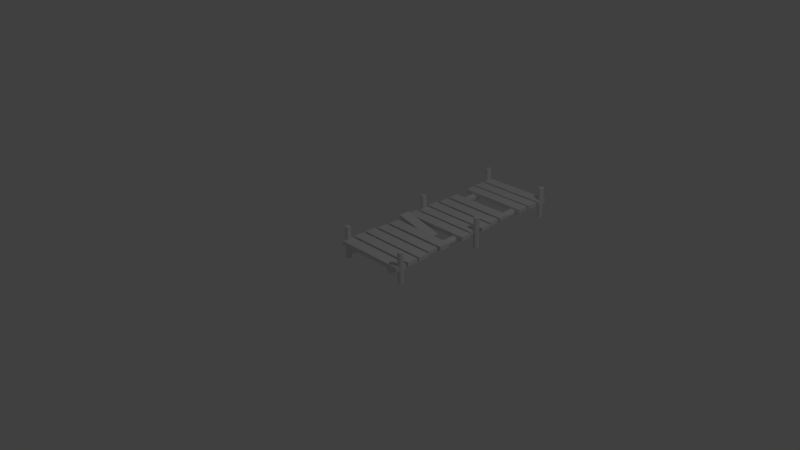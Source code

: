 # Source: pier.blend  (saved by Blender 2.71.0; exported with 4.5.12 LTS)
import bpy
from mathutils import Matrix  # noqa: F401  (used for matrix-valued properties, if any)

bpy.ops.wm.read_factory_settings(use_empty=True)
scene = bpy.context.scene
scene.name = 'Scene'

# ---- collections
col_collection_1 = bpy.data.collections.new('Collection 1'); scene.collection.children.link(col_collection_1)

# ---- world
world_world = bpy.data.worlds.new('World'); scene.world = world_world
world_world.color = (0.05088, 0.05088, 0.05088)
world_world.use_sun_shadow = False
world_world.sun_shadow_jitter_overblur = 0.0
world_world.cycles.sampling_method = 'MANUAL'
world_world.cycles.sample_map_resolution = 256

# ---- cameras
cam_camera = bpy.data.cameras.new('Camera')
cam_camera.clip_end = 100.0
cam_camera.lens = 35.0
cam_camera.sensor_width = 32.0
cam_camera.sensor_height = 18.0
cam_camera.ortho_scale = 7.314
cam_camera.dof.focus_distance = 0.0
cam_camera.dof.aperture_fstop = 128.0

# ---- lights
light_lamp = bpy.data.lights.new('Lamp', 'POINT')
light_lamp.transmission_factor = 0.0
light_lamp.cutoff_distance = 30.0
light_lamp.energy = 100.0
light_lamp.shadow_buffer_clip_start = 1.001
light_lamp.shadow_soft_size = 0.1
light_lamp.shadow_maximum_resolution = 0.006
light_lamp.use_absolute_resolution = True
light_lamp.cycles.use_multiple_importance_sampling = False

# ---- meshes
me_cylinder_003 = bpy.data.meshes.new('Cylinder.003')
me_cylinder_003.from_pydata([(6.634, 0.5225, -3.062), (6.634, 0.5225, 2.929), (6.736, 0.5125, -3.062), (6.736, 0.5125, 2.929), (6.834, 0.4828, -3.062), (6.834, 0.4828, 2.929), (6.924, 0.4345, -3.062), (6.924, 0.4345, 2.929), (7.003, 0.3695, -3.062), (7.003, 0.3695, 2.929), (7.068, 0.2903, -3.062), (7.068, 0.2903, 2.929), (7.117, 0.2, -3.062), (7.117, 0.2, 2.929), (7.147, 0.1019, -3.062), (7.147, 0.1019, 2.929), (7.157, 1.915e-07, -3.062), (7.157, 1.915e-07, 2.929), (7.147, -0.1019, -3.062), (7.147, -0.1019, 2.929), (7.117, -0.2, -3.062), (7.117, -0.2, 2.929), (7.068, -0.2903, -3.062), (7.068, -0.2903, 2.929), (7.003, -0.3695, -3.062), (7.003, -0.3695, 2.929), (6.924, -0.4345, -3.062), (6.924, -0.4345, 2.929), (6.834, -0.4828, -3.062), (6.834, -0.4828, 2.929), (6.736, -0.5125, -3.062), (6.736, -0.5125, 2.929), (6.634, -0.5225, -3.062), (6.634, -0.5225, 2.929), (6.532, -0.5125, -3.062), (6.532, -0.5125, 2.929), (6.434, -0.4828, -3.062), (6.434, -0.4828, 2.929), (6.344, -0.4345, -3.062), (6.344, -0.4345, 2.929), (6.265, -0.3695, -3.062), (6.265, -0.3695, 2.929), (6.2, -0.2903, -3.062), (6.2, -0.2903, 2.929), (6.151, -0.2, -3.062), (6.151, -0.2, 2.929), (6.121, -0.1019, -3.062), (6.121, -0.1019, 2.929), (6.111, 6.566e-07, -3.062), (6.111, 6.566e-07, 2.929), (6.121, 0.1019, -3.062), (6.121, 0.1019, 2.929), (6.151, 0.2, -3.062), (6.151, 0.2, 2.929), (6.2, 0.2903, -3.062), (6.2, 0.2903, 2.929), (6.265, 0.3695, -3.062), (6.265, 0.3695, 2.929), (6.344, 0.4345, -3.062), (6.344, 0.4345, 2.929), (6.434, 0.4828, -3.062), (6.434, 0.4828, 2.929), (6.532, 0.5125, -3.062), (6.532, 0.5125, 2.929)], [], [(0, 1, 3, 2), (2, 3, 5, 4), (4, 5, 7, 6), (6, 7, 9, 8), (8, 9, 11, 10), (10, 11, 13, 12), (12, 13, 15, 14), (14, 15, 17, 16), (16, 17, 19, 18), (18, 19, 21, 20), (20, 21, 23, 22), (22, 23, 25, 24), (24, 25, 27, 26), (26, 27, 29, 28), (28, 29, 31, 30), (30, 31, 33, 32), (32, 33, 35, 34), (34, 35, 37, 36), (36, 37, 39, 38), (38, 39, 41, 40), (40, 41, 43, 42), (42, 43, 45, 44), (44, 45, 47, 46), (46, 47, 49, 48), (48, 49, 51, 50), (50, 51, 53, 52), (52, 53, 55, 54), (54, 55, 57, 56), (56, 57, 59, 58), (58, 59, 61, 60), (3, 1, 63, 61, 59, 57, 55, 53, 51, 49, 47, 45, 43, 41, 39, 37, 35, 33, 31, 29, 27, 25, 23, 21, 19, 17, 15, 13, 11, 9, 7, 5), (62, 63, 1, 0), (60, 61, 63, 62), (0, 2, 4, 6, 8, 10, 12, 14, 16, 18, 20, 22, 24, 26, 28, 30, 32, 34, 36, 38, 40, 42, 44, 46, 48, 50, 52, 54, 56, 58, 60, 62)])
me_cylinder_003.use_remesh_preserve_volume = False
me_cylinder_003.use_remesh_preserve_attributes = False
me_cylinder_003.use_mirror_vertex_groups = False
me_cylinder_003.update()
me_cylinder_002 = bpy.data.meshes.new('Cylinder.002')
me_cylinder_002.from_pydata([(6.634, 0.5225, -3.062), (6.634, 0.5225, 2.929), (6.736, 0.5125, -3.062), (6.736, 0.5125, 2.929), (6.834, 0.4828, -3.062), (6.834, 0.4828, 2.929), (6.924, 0.4345, -3.062), (6.924, 0.4345, 2.929), (7.003, 0.3695, -3.062), (7.003, 0.3695, 2.929), (7.068, 0.2903, -3.062), (7.068, 0.2903, 2.929), (7.117, 0.2, -3.062), (7.117, 0.2, 2.929), (7.147, 0.1019, -3.062), (7.147, 0.1019, 2.929), (7.157, 1.915e-07, -3.062), (7.157, 1.915e-07, 2.929), (7.147, -0.1019, -3.062), (7.147, -0.1019, 2.929), (7.117, -0.2, -3.062), (7.117, -0.2, 2.929), (7.068, -0.2903, -3.062), (7.068, -0.2903, 2.929), (7.003, -0.3695, -3.062), (7.003, -0.3695, 2.929), (6.924, -0.4345, -3.062), (6.924, -0.4345, 2.929), (6.834, -0.4828, -3.062), (6.834, -0.4828, 2.929), (6.736, -0.5125, -3.062), (6.736, -0.5125, 2.929), (6.634, -0.5225, -3.062), (6.634, -0.5225, 2.929), (6.532, -0.5125, -3.062), (6.532, -0.5125, 2.929), (6.434, -0.4828, -3.062), (6.434, -0.4828, 2.929), (6.344, -0.4345, -3.062), (6.344, -0.4345, 2.929), (6.265, -0.3695, -3.062), (6.265, -0.3695, 2.929), (6.2, -0.2903, -3.062), (6.2, -0.2903, 2.929), (6.151, -0.2, -3.062), (6.151, -0.2, 2.929), (6.121, -0.1019, -3.062), (6.121, -0.1019, 2.929), (6.111, 6.566e-07, -3.062), (6.111, 6.566e-07, 2.929), (6.121, 0.1019, -3.062), (6.121, 0.1019, 2.929), (6.151, 0.2, -3.062), (6.151, 0.2, 2.929), (6.2, 0.2903, -3.062), (6.2, 0.2903, 2.929), (6.265, 0.3695, -3.062), (6.265, 0.3695, 2.929), (6.344, 0.4345, -3.062), (6.344, 0.4345, 2.929), (6.434, 0.4828, -3.062), (6.434, 0.4828, 2.929), (6.532, 0.5125, -3.062), (6.532, 0.5125, 2.929)], [], [(0, 1, 3, 2), (2, 3, 5, 4), (4, 5, 7, 6), (6, 7, 9, 8), (8, 9, 11, 10), (10, 11, 13, 12), (12, 13, 15, 14), (14, 15, 17, 16), (16, 17, 19, 18), (18, 19, 21, 20), (20, 21, 23, 22), (22, 23, 25, 24), (24, 25, 27, 26), (26, 27, 29, 28), (28, 29, 31, 30), (30, 31, 33, 32), (32, 33, 35, 34), (34, 35, 37, 36), (36, 37, 39, 38), (38, 39, 41, 40), (40, 41, 43, 42), (42, 43, 45, 44), (44, 45, 47, 46), (46, 47, 49, 48), (48, 49, 51, 50), (50, 51, 53, 52), (52, 53, 55, 54), (54, 55, 57, 56), (56, 57, 59, 58), (58, 59, 61, 60), (3, 1, 63, 61, 59, 57, 55, 53, 51, 49, 47, 45, 43, 41, 39, 37, 35, 33, 31, 29, 27, 25, 23, 21, 19, 17, 15, 13, 11, 9, 7, 5), (62, 63, 1, 0), (60, 61, 63, 62), (0, 2, 4, 6, 8, 10, 12, 14, 16, 18, 20, 22, 24, 26, 28, 30, 32, 34, 36, 38, 40, 42, 44, 46, 48, 50, 52, 54, 56, 58, 60, 62)])
me_cylinder_002.use_remesh_preserve_volume = False
me_cylinder_002.use_remesh_preserve_attributes = False
me_cylinder_002.use_mirror_vertex_groups = False
me_cylinder_002.update()
me_cylinder_001 = bpy.data.meshes.new('Cylinder.001')
me_cylinder_001.from_pydata([(6.634, 0.5225, -3.062), (6.634, 0.5225, 2.929), (6.736, 0.5125, -3.062), (6.736, 0.5125, 2.929), (6.834, 0.4828, -3.062), (6.834, 0.4828, 2.929), (6.924, 0.4345, -3.062), (6.924, 0.4345, 2.929), (7.003, 0.3695, -3.062), (7.003, 0.3695, 2.929), (7.068, 0.2903, -3.062), (7.068, 0.2903, 2.929), (7.117, 0.2, -3.062), (7.117, 0.2, 2.929), (7.147, 0.1019, -3.062), (7.147, 0.1019, 2.929), (7.157, 1.915e-07, -3.062), (7.157, 1.915e-07, 2.929), (7.147, -0.1019, -3.062), (7.147, -0.1019, 2.929), (7.117, -0.2, -3.062), (7.117, -0.2, 2.929), (7.068, -0.2903, -3.062), (7.068, -0.2903, 2.929), (7.003, -0.3695, -3.062), (7.003, -0.3695, 2.929), (6.924, -0.4345, -3.062), (6.924, -0.4345, 2.929), (6.834, -0.4828, -3.062), (6.834, -0.4828, 2.929), (6.736, -0.5125, -3.062), (6.736, -0.5125, 2.929), (6.634, -0.5225, -3.062), (6.634, -0.5225, 2.929), (6.532, -0.5125, -3.062), (6.532, -0.5125, 2.929), (6.434, -0.4828, -3.062), (6.434, -0.4828, 2.929), (6.344, -0.4345, -3.062), (6.344, -0.4345, 2.929), (6.265, -0.3695, -3.062), (6.265, -0.3695, 2.929), (6.2, -0.2903, -3.062), (6.2, -0.2903, 2.929), (6.151, -0.2, -3.062), (6.151, -0.2, 2.929), (6.121, -0.1019, -3.062), (6.121, -0.1019, 2.929), (6.111, 6.566e-07, -3.062), (6.111, 6.566e-07, 2.929), (6.121, 0.1019, -3.062), (6.121, 0.1019, 2.929), (6.151, 0.2, -3.062), (6.151, 0.2, 2.929), (6.2, 0.2903, -3.062), (6.2, 0.2903, 2.929), (6.265, 0.3695, -3.062), (6.265, 0.3695, 2.929), (6.344, 0.4345, -3.062), (6.344, 0.4345, 2.929), (6.434, 0.4828, -3.062), (6.434, 0.4828, 2.929), (6.532, 0.5125, -3.062), (6.532, 0.5125, 2.929)], [], [(0, 1, 3, 2), (2, 3, 5, 4), (4, 5, 7, 6), (6, 7, 9, 8), (8, 9, 11, 10), (10, 11, 13, 12), (12, 13, 15, 14), (14, 15, 17, 16), (16, 17, 19, 18), (18, 19, 21, 20), (20, 21, 23, 22), (22, 23, 25, 24), (24, 25, 27, 26), (26, 27, 29, 28), (28, 29, 31, 30), (30, 31, 33, 32), (32, 33, 35, 34), (34, 35, 37, 36), (36, 37, 39, 38), (38, 39, 41, 40), (40, 41, 43, 42), (42, 43, 45, 44), (44, 45, 47, 46), (46, 47, 49, 48), (48, 49, 51, 50), (50, 51, 53, 52), (52, 53, 55, 54), (54, 55, 57, 56), (56, 57, 59, 58), (58, 59, 61, 60), (3, 1, 63, 61, 59, 57, 55, 53, 51, 49, 47, 45, 43, 41, 39, 37, 35, 33, 31, 29, 27, 25, 23, 21, 19, 17, 15, 13, 11, 9, 7, 5), (62, 63, 1, 0), (60, 61, 63, 62), (0, 2, 4, 6, 8, 10, 12, 14, 16, 18, 20, 22, 24, 26, 28, 30, 32, 34, 36, 38, 40, 42, 44, 46, 48, 50, 52, 54, 56, 58, 60, 62)])
me_cylinder_001.use_remesh_preserve_volume = False
me_cylinder_001.use_remesh_preserve_attributes = False
me_cylinder_001.use_mirror_vertex_groups = False
me_cylinder_001.update()
me_cylinder = bpy.data.meshes.new('Cylinder')
me_cylinder.from_pydata([(-6.788, -3.173, -1.0), (-6.788, -3.173, 52.67), (-6.593, -3.192, -1.0), (-6.593, -3.192, 52.67), (-6.406, -3.249, -1.0), (-6.406, -3.249, 52.67), (-6.233, -3.342, -1.0), (-6.233, -3.342, 52.67), (-6.081, -3.466, -1.0), (-6.081, -3.466, 52.67), (-5.957, -3.618, -1.0), (-5.957, -3.618, 52.67), (-5.865, -3.791, -1.0), (-5.865, -3.791, 52.67), (-5.808, -3.978, -1.0), (-5.808, -3.978, 52.67), (-5.788, -4.173, -1.0), (-5.788, -4.173, 52.67), (-5.808, -4.368, -1.0), (-5.808, -4.368, 52.67), (-5.865, -4.556, -1.0), (-5.865, -4.556, 52.67), (-5.957, -4.729, -1.0), (-5.957, -4.729, 52.67), (-6.081, -4.88, -1.0), (-6.081, -4.88, 52.67), (-6.233, -5.005, -1.0), (-6.233, -5.005, 52.67), (-6.406, -5.097, -1.0), (-6.406, -5.097, 52.67), (-6.593, -5.154, -1.0), (-6.593, -5.154, 52.67), (-6.788, -5.173, -1.0), (-6.788, -5.173, 52.67), (-6.984, -5.154, -1.0), (-6.984, -5.154, 52.67), (-7.171, -5.097, -1.0), (-7.171, -5.097, 52.67), (-7.344, -5.005, -1.0), (-7.344, -5.005, 52.67), (-7.496, -4.88, -1.0), (-7.496, -4.88, 52.67), (-7.62, -4.729, -1.0), (-7.62, -4.729, 52.67), (-7.712, -4.556, -1.0), (-7.712, -4.556, 52.67), (-7.769, -4.368, -1.0), (-7.769, -4.368, 52.67), (-7.788, -4.173, -1.0), (-7.788, -4.173, 52.67), (-7.769, -3.978, -1.0), (-7.769, -3.978, 52.67), (-7.712, -3.791, -1.0), (-7.712, -3.791, 52.67), (-7.62, -3.618, -1.0), (-7.62, -3.618, 52.67), (-7.496, -3.466, -1.0), (-7.496, -3.466, 52.67), (-7.344, -3.342, -1.0), (-7.344, -3.342, 52.67), (-7.171, -3.249, -1.0), (-7.171, -3.249, 52.67), (-6.984, -3.192, -1.0), (-6.984, -3.192, 52.67)], [], [(0, 1, 3, 2), (2, 3, 5, 4), (4, 5, 7, 6), (6, 7, 9, 8), (8, 9, 11, 10), (10, 11, 13, 12), (12, 13, 15, 14), (14, 15, 17, 16), (16, 17, 19, 18), (18, 19, 21, 20), (20, 21, 23, 22), (22, 23, 25, 24), (24, 25, 27, 26), (26, 27, 29, 28), (28, 29, 31, 30), (30, 31, 33, 32), (32, 33, 35, 34), (34, 35, 37, 36), (36, 37, 39, 38), (38, 39, 41, 40), (40, 41, 43, 42), (42, 43, 45, 44), (44, 45, 47, 46), (46, 47, 49, 48), (48, 49, 51, 50), (50, 51, 53, 52), (52, 53, 55, 54), (54, 55, 57, 56), (56, 57, 59, 58), (58, 59, 61, 60), (3, 1, 63, 61, 59, 57, 55, 53, 51, 49, 47, 45, 43, 41, 39, 37, 35, 33, 31, 29, 27, 25, 23, 21, 19, 17, 15, 13, 11, 9, 7, 5), (62, 63, 1, 0), (60, 61, 63, 62), (0, 2, 4, 6, 8, 10, 12, 14, 16, 18, 20, 22, 24, 26, 28, 30, 32, 34, 36, 38, 40, 42, 44, 46, 48, 50, 52, 54, 56, 58, 60, 62)])
me_cylinder.use_remesh_preserve_volume = False
me_cylinder.use_remesh_preserve_attributes = False
me_cylinder.use_mirror_vertex_groups = False
me_cylinder.update()
me_cube_015 = bpy.data.meshes.new('Cube.015')
me_cube_015.from_pydata([(-1.0, -1.0, -1.0), (-1.0, 1.0, -1.0), (1.0, 1.0, -1.0), (1.0, -1.0, -1.0), (-1.0, -1.0, 1.0), (-1.0, 1.0, 1.0), (1.0, 1.0, 1.0), (1.0, -1.0, 1.0)], [], [(4, 5, 1, 0), (5, 6, 2, 1), (6, 7, 3, 2), (7, 4, 0, 3), (0, 1, 2, 3), (7, 6, 5, 4)])
me_cube_015.use_remesh_preserve_volume = False
me_cube_015.use_remesh_preserve_attributes = False
me_cube_015.use_mirror_vertex_groups = False
me_cube_015.update()
me_cube_014 = bpy.data.meshes.new('Cube.014')
me_cube_014.from_pydata([(-1.0, -1.0, -1.0), (-1.0, 1.0, -1.0), (1.0, 1.0, -1.0), (1.0, -1.0, -1.0), (-1.0, -1.0, 1.0), (-1.0, 1.0, 1.0), (1.0, 1.0, 1.0), (1.0, -1.0, 1.0)], [], [(4, 5, 1, 0), (5, 6, 2, 1), (6, 7, 3, 2), (7, 4, 0, 3), (0, 1, 2, 3), (7, 6, 5, 4)])
me_cube_014.use_remesh_preserve_volume = False
me_cube_014.use_remesh_preserve_attributes = False
me_cube_014.use_mirror_vertex_groups = False
me_cube_014.update()
me_cube_013 = bpy.data.meshes.new('Cube.013')
me_cube_013.from_pydata([(-1.0, -1.0, -1.0), (-1.0, 1.0, -1.0), (1.0, 1.0, -1.0), (1.0, -1.0, -1.0), (-1.0, -1.0, 1.0), (-1.0, 1.0, 1.0), (1.0, 1.0, 1.0), (1.0, -1.0, 1.0)], [], [(4, 5, 1, 0), (5, 6, 2, 1), (6, 7, 3, 2), (7, 4, 0, 3), (0, 1, 2, 3), (7, 6, 5, 4)])
me_cube_013.use_remesh_preserve_volume = False
me_cube_013.use_remesh_preserve_attributes = False
me_cube_013.use_mirror_vertex_groups = False
me_cube_013.update()
me_cube_011 = bpy.data.meshes.new('Cube.011')
me_cube_011.from_pydata([(-1.0, -1.0, -1.0), (-1.0, 1.0, -1.0), (1.0, 1.0, -1.0), (1.0, -1.0, -1.0), (-1.0, -1.0, 1.0), (-1.0, 1.0, 1.0), (1.0, 1.0, 1.0), (1.0, -1.0, 1.0)], [], [(4, 5, 1, 0), (5, 6, 2, 1), (6, 7, 3, 2), (7, 4, 0, 3), (0, 1, 2, 3), (7, 6, 5, 4)])
me_cube_011.use_remesh_preserve_volume = False
me_cube_011.use_remesh_preserve_attributes = False
me_cube_011.use_mirror_vertex_groups = False
me_cube_011.update()
me_cube_010 = bpy.data.meshes.new('Cube.010')
me_cube_010.from_pydata([(-1.0, -1.0, -1.0), (-1.0, 1.0, -1.0), (1.0, 1.0, -1.0), (1.0, -1.0, -1.0), (-1.0, -1.0, 1.0), (-1.0, 1.0, 1.0), (1.0, 1.0, 1.0), (1.0, -1.0, 1.0)], [], [(4, 5, 1, 0), (5, 6, 2, 1), (6, 7, 3, 2), (7, 4, 0, 3), (0, 1, 2, 3), (7, 6, 5, 4)])
me_cube_010.use_remesh_preserve_volume = False
me_cube_010.use_remesh_preserve_attributes = False
me_cube_010.use_mirror_vertex_groups = False
me_cube_010.update()
me_cube_009 = bpy.data.meshes.new('Cube.009')
me_cube_009.from_pydata([(-1.0, -1.0, -1.0), (-1.0, 1.0, -1.0), (1.0, 1.0, -1.0), (1.0, -1.0, -1.0), (-1.0, -1.0, 1.0), (-1.0, 1.0, 1.0), (1.0, 1.0, 1.0), (1.0, -1.0, 1.0)], [], [(4, 5, 1, 0), (5, 6, 2, 1), (6, 7, 3, 2), (7, 4, 0, 3), (0, 1, 2, 3), (7, 6, 5, 4)])
me_cube_009.use_remesh_preserve_volume = False
me_cube_009.use_remesh_preserve_attributes = False
me_cube_009.use_mirror_vertex_groups = False
me_cube_009.update()
me_cube_008 = bpy.data.meshes.new('Cube.008')
me_cube_008.from_pydata([(-1.0, -1.0, -1.0), (-1.0, 1.0, -1.0), (1.0, 1.0, -1.0), (1.0, -1.0, -1.0), (-1.0, -1.0, 1.0), (-1.0, 1.0, 1.0), (1.0, 1.0, 1.0), (1.0, -1.0, 1.0)], [], [(4, 5, 1, 0), (5, 6, 2, 1), (6, 7, 3, 2), (7, 4, 0, 3), (0, 1, 2, 3), (7, 6, 5, 4)])
me_cube_008.use_remesh_preserve_volume = False
me_cube_008.use_remesh_preserve_attributes = False
me_cube_008.use_mirror_vertex_groups = False
me_cube_008.update()
me_cube_007 = bpy.data.meshes.new('Cube.007')
me_cube_007.from_pydata([(-1.0, -1.0, -1.0), (-1.0, 1.0, -1.0), (1.0, 1.0, -1.0), (1.0, -1.0, -1.0), (-1.0, -1.0, 1.0), (-1.0, 1.0, 1.0), (1.0, 1.0, 1.0), (1.0, -1.0, 1.0)], [], [(4, 5, 1, 0), (5, 6, 2, 1), (6, 7, 3, 2), (7, 4, 0, 3), (0, 1, 2, 3), (7, 6, 5, 4)])
me_cube_007.use_remesh_preserve_volume = False
me_cube_007.use_remesh_preserve_attributes = False
me_cube_007.use_mirror_vertex_groups = False
me_cube_007.update()
me_cube_006 = bpy.data.meshes.new('Cube.006')
me_cube_006.from_pydata([(-1.0, -1.0, -1.0), (-1.0, 1.0, -1.0), (1.0, 1.0, -1.0), (1.0, -1.0, -1.0), (-1.0, -1.0, 1.0), (-1.0, 1.0, 1.0), (1.0, 1.0, 1.0), (1.0, -1.0, 1.0)], [], [(4, 5, 1, 0), (5, 6, 2, 1), (6, 7, 3, 2), (7, 4, 0, 3), (0, 1, 2, 3), (7, 6, 5, 4)])
me_cube_006.use_remesh_preserve_volume = False
me_cube_006.use_remesh_preserve_attributes = False
me_cube_006.use_mirror_vertex_groups = False
me_cube_006.update()
me_cube_005 = bpy.data.meshes.new('Cube.005')
me_cube_005.from_pydata([(-1.0, -1.0, -1.0), (-1.0, 1.0, -1.0), (1.0, 1.0, -1.0), (1.0, -1.0, -1.0), (-1.0, -1.0, 1.0), (-1.0, 1.0, 1.0), (1.0, 1.0, 1.0), (1.0, -1.0, 1.0)], [], [(4, 5, 1, 0), (5, 6, 2, 1), (6, 7, 3, 2), (7, 4, 0, 3), (0, 1, 2, 3), (7, 6, 5, 4)])
me_cube_005.use_remesh_preserve_volume = False
me_cube_005.use_remesh_preserve_attributes = False
me_cube_005.use_mirror_vertex_groups = False
me_cube_005.update()
me_cube_004 = bpy.data.meshes.new('Cube.004')
me_cube_004.from_pydata([(-1.0, -1.0, -1.0), (-1.0, 1.0, -1.0), (1.0, 1.0, -1.0), (1.0, -1.0, -1.0), (-1.0, -1.0, 1.0), (-1.0, 1.0, 1.0), (1.0, 1.0, 1.0), (1.0, -1.0, 1.0)], [], [(4, 5, 1, 0), (5, 6, 2, 1), (6, 7, 3, 2), (7, 4, 0, 3), (0, 1, 2, 3), (7, 6, 5, 4)])
me_cube_004.use_remesh_preserve_volume = False
me_cube_004.use_remesh_preserve_attributes = False
me_cube_004.use_mirror_vertex_groups = False
me_cube_004.update()
me_cube_003 = bpy.data.meshes.new('Cube.003')
me_cube_003.from_pydata([(-1.0, -1.0, -1.0), (-1.0, 1.0, -1.0), (1.0, 1.0, -1.0), (1.0, -1.0, -1.0), (-1.0, -1.0, 1.0), (-1.0, 1.0, 1.0), (1.0, 1.0, 1.0), (1.0, -1.0, 1.0)], [], [(4, 5, 1, 0), (5, 6, 2, 1), (6, 7, 3, 2), (7, 4, 0, 3), (0, 1, 2, 3), (7, 6, 5, 4)])
me_cube_003.use_remesh_preserve_volume = False
me_cube_003.use_remesh_preserve_attributes = False
me_cube_003.use_mirror_vertex_groups = False
me_cube_003.update()
me_cube_002 = bpy.data.meshes.new('Cube.002')
me_cube_002.from_pydata([(-1.0, -1.0, -1.0), (-1.0, 1.0, -1.0), (1.0, 1.0, -1.0), (1.0, -1.0, -1.0), (-1.0, -1.0, 1.0), (-1.0, 1.0, 1.0), (1.0, 1.0, 1.0), (1.0, -1.0, 1.0)], [], [(4, 5, 1, 0), (5, 6, 2, 1), (6, 7, 3, 2), (7, 4, 0, 3), (0, 1, 2, 3), (7, 6, 5, 4)])
me_cube_002.use_remesh_preserve_volume = False
me_cube_002.use_remesh_preserve_attributes = False
me_cube_002.use_mirror_vertex_groups = False
me_cube_002.update()
me_cube_001 = bpy.data.meshes.new('Cube.001')
me_cube_001.from_pydata([(-1.0, -1.0, -1.0), (-1.0, 1.0, -1.0), (1.0, 1.0, -1.0), (1.0, -1.0, -1.0), (-1.0, -1.0, 1.0), (-1.0, 1.0, 1.0), (1.0, 1.0, 1.0), (1.0, -1.0, 1.0)], [], [(4, 5, 1, 0), (5, 6, 2, 1), (6, 7, 3, 2), (7, 4, 0, 3), (0, 1, 2, 3), (7, 6, 5, 4)])
me_cube_001.use_remesh_preserve_volume = False
me_cube_001.use_remesh_preserve_attributes = False
me_cube_001.use_mirror_vertex_groups = False
me_cube_001.update()

# ---- objects
ob_cylinder_003 = bpy.data.objects.new('Cylinder.003', me_cylinder_003)
ob_cylinder_002 = bpy.data.objects.new('Cylinder.002', me_cylinder_002)
ob_cylinder_001 = bpy.data.objects.new('Cylinder.001', me_cylinder_001)
ob_cylinder = bpy.data.objects.new('Cylinder', me_cylinder)
ob_cube_014 = bpy.data.objects.new('Cube.014', me_cube_015)
ob_cube_013 = bpy.data.objects.new('Cube.013', me_cube_014)
ob_cube_012 = bpy.data.objects.new('Cube.012', me_cube_013)
ob_cube_010 = bpy.data.objects.new('Cube.010', me_cube_011)
ob_cube_009 = bpy.data.objects.new('Cube.009', me_cube_010)
ob_cube_008 = bpy.data.objects.new('Cube.008', me_cube_009)
ob_cube_007 = bpy.data.objects.new('Cube.007', me_cube_008)
ob_cube_006 = bpy.data.objects.new('Cube.006', me_cube_007)
ob_cube_005 = bpy.data.objects.new('Cube.005', me_cube_006)
ob_cube_004 = bpy.data.objects.new('Cube.004', me_cube_005)
ob_cube_003 = bpy.data.objects.new('Cube.003', me_cube_004)
ob_cube_002 = bpy.data.objects.new('Cube.002', me_cube_003)
ob_cube_001 = bpy.data.objects.new('Cube.001', me_cube_002)
ob_cube = bpy.data.objects.new('Cube', me_cube_001)
ob_lamp = bpy.data.objects.new('Lamp', light_lamp)
ob_camera = bpy.data.objects.new('Camera', cam_camera)

# ---- transforms, parenting, visibility, modifiers, constraints
ob_cylinder_003.location = (0.0, 1.402, 0.0)
ob_cylinder_003.scale = (0.07576, 0.07576, 0.07576)
ob_cylinder_003.lineart.crease_threshold = 0.0
_m = ob_cylinder_003.modifiers.new('Mirror', 'MIRROR')
ob_cylinder_002.location = (0.0, 2.776, 0.0)
ob_cylinder_002.scale = (0.07576, 0.07576, 0.07576)
ob_cylinder_002.lineart.crease_threshold = 0.0
_m = ob_cylinder_002.modifiers.new('Mirror', 'MIRROR')
ob_cylinder_001.location = (0.0, 0.0, 0.0)
ob_cylinder_001.scale = (0.07576, 0.07576, 0.07576)
ob_cylinder_001.lineart.crease_threshold = 0.0
_m = ob_cylinder_001.modifiers.new('Mirror', 'MIRROR')
ob_cylinder.location = (0.0, 0.0, -0.281)
ob_cylinder.rotation_euler = (1.571, -0.0, 0.0)
ob_cylinder.scale = (-0.0537, -0.0537, -0.0537)
ob_cylinder.lineart.crease_threshold = 0.0
_m = ob_cylinder.modifiers.new('Mirror', 'MIRROR')
ob_cube_014.location = (0.0, 2.778, 0.0)
ob_cube_014.scale = (0.5173, 0.08098, 0.02885)
ob_cube_014.lineart.crease_threshold = 0.0
ob_cube_013.location = (0.0, 2.577, 0.0)
ob_cube_013.scale = (0.5173, 0.08098, 0.02885)
ob_cube_013.lineart.crease_threshold = 0.0
ob_cube_012.location = (0.0, 2.381, 0.0)
ob_cube_012.scale = (0.5047, 0.08098, 0.02885)
ob_cube_012.lineart.crease_threshold = 0.0
ob_cube_010.location = (0.0, 1.987, 0.0)
ob_cube_010.scale = (0.4861, 0.08098, 0.02885)
ob_cube_010.lineart.crease_threshold = 0.0
ob_cube_009.location = (-0.1866, 0.9896, -0.008968)
ob_cube_009.rotation_euler = (0.0, 0.2362, 0.0)
ob_cube_009.scale = (0.3013, 0.08098, 0.02885)
ob_cube_009.lineart.crease_threshold = 0.0
ob_cube_008.location = (0.0, 1.19, 0.0)
ob_cube_008.scale = (0.5173, 0.08098, 0.02885)
ob_cube_008.lineart.crease_threshold = 0.0
ob_cube_007.location = (0.0, 1.384, 0.0)
ob_cube_007.scale = (0.4861, 0.08098, 0.02885)
ob_cube_007.lineart.crease_threshold = 0.0
ob_cube_006.location = (0.0, 1.58, 0.0)
ob_cube_006.scale = (0.5173, 0.08098, 0.02885)
ob_cube_006.lineart.crease_threshold = 0.0
ob_cube_005.location = (0.0, 1.781, 0.0)
ob_cube_005.scale = (0.4861, 0.08098, 0.02885)
ob_cube_005.lineart.crease_threshold = 0.0
ob_cube_004.location = (0.01564, 0.7912, 0.0)
ob_cube_004.scale = (0.4916, 0.08098, 0.02885)
ob_cube_004.lineart.crease_threshold = 0.0
ob_cube_003.location = (0.0, 0.5899, 0.0)
ob_cube_003.scale = (0.4861, 0.08098, 0.02885)
ob_cube_003.lineart.crease_threshold = 0.0
ob_cube_002.location = (0.0, 0.3948, 0.0)
ob_cube_002.scale = (0.5173, 0.08098, 0.02885)
ob_cube_002.lineart.crease_threshold = 0.0
ob_cube_001.location = (0.0, 0.2003, 0.0)
ob_cube_001.scale = (0.5173, 0.08098, 0.02885)
ob_cube_001.lineart.crease_threshold = 0.0
ob_cube.location = (0.0, 0.0, 0.0)
ob_cube.scale = (0.5173, 0.08098, 0.02885)
ob_cube.lineart.crease_threshold = 0.0
ob_lamp.location = (4.076, 1.005, 5.904)
ob_lamp.rotation_euler = (0.6503, 0.05522, 1.866)
ob_lamp.lock_rotations_4d = False
ob_lamp.empty_display_type = 'ARROWS'
ob_lamp.color = (0.0, 0.0, 0.0, 0.0)
ob_lamp.lineart.crease_threshold = 0.0
ob_camera.location = (7.481, -6.508, 5.344)
ob_camera.rotation_euler = (1.109, 0.01082, 0.8149)
ob_camera.lock_rotations_4d = False
ob_camera.empty_display_type = 'ARROWS'
ob_camera.color = (0.0, 0.0, 0.0, 0.0)
ob_camera.display_type = 'WIRE'
ob_camera.lineart.crease_threshold = 0.0

# ---- collection membership
col_collection_1.objects.link(ob_cylinder_003)
col_collection_1.objects.link(ob_cylinder_002)
col_collection_1.objects.link(ob_cylinder_001)
col_collection_1.objects.link(ob_cylinder)
col_collection_1.objects.link(ob_cube_014)
col_collection_1.objects.link(ob_cube_013)
col_collection_1.objects.link(ob_cube_012)
col_collection_1.objects.link(ob_cube_010)
col_collection_1.objects.link(ob_cube_009)
col_collection_1.objects.link(ob_cube_008)
col_collection_1.objects.link(ob_cube_007)
col_collection_1.objects.link(ob_cube_006)
col_collection_1.objects.link(ob_cube_005)
col_collection_1.objects.link(ob_cube_004)
col_collection_1.objects.link(ob_cube_003)
col_collection_1.objects.link(ob_cube_002)
col_collection_1.objects.link(ob_cube_001)
col_collection_1.objects.link(ob_cube)
col_collection_1.objects.link(ob_lamp)
col_collection_1.objects.link(ob_camera)

# ---- scene / render settings (as saved in the file)
scene.camera = ob_camera
scene.frame_start = 1; scene.frame_end = 250; scene.frame_set(1)
scene.render.engine = 'BLENDER_EEVEE_NEXT'
scene.render.resolution_percentage = 50
scene.render.dither_intensity = 0.0
scene.cycles.use_denoising = False
scene.cycles.samples = 10
scene.cycles.sampling_pattern = 'TABULATED_SOBOL'
scene.cycles.light_sampling_threshold = 0.0
scene.cycles.use_adaptive_sampling = False
scene.cycles.use_light_tree = False
scene.cycles.blur_glossy = 0.0
scene.cycles.volume_bounces = 1
scene.cycles.pixel_filter_type = 'GAUSSIAN'
scene.cycles.sample_clamp_indirect = 0.0
scene.view_settings.view_transform = 'Standard'
bpy.context.view_layer.update()
